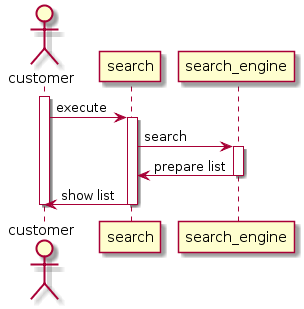

The diagram above was rendered by PlantUML. Its source (embedded in the PNG):
@startuml
actor customer
activate customer

customer->search : execute
activate search
search->search_engine : search

activate search_engine

search_engine->search : prepare list

deactivate search_engine

search->customer:show list

deactivate search

deactivate customer
@enduml